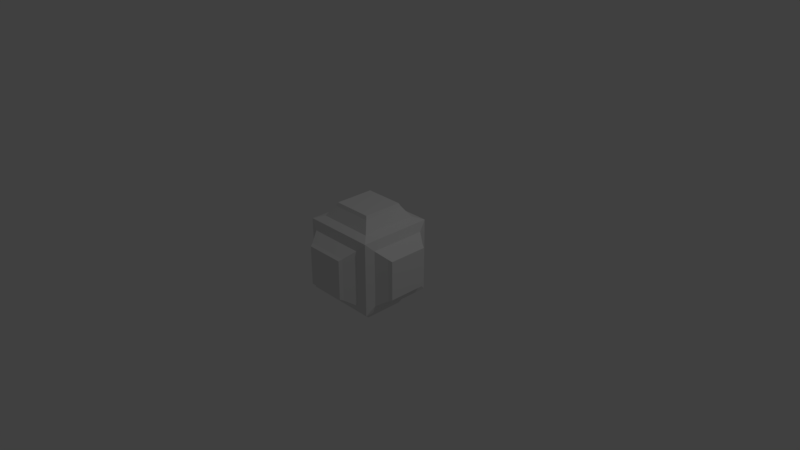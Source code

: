 # Source: supercoob.blend  (saved by Blender 2.78.0; exported with 4.5.12 LTS)
import bpy
from mathutils import Matrix  # noqa: F401  (used for matrix-valued properties, if any)

bpy.ops.wm.read_factory_settings(use_empty=True)
scene = bpy.context.scene
scene.name = 'Scene'

# ---- collections
col_collection_1 = bpy.data.collections.new('Collection 1'); scene.collection.children.link(col_collection_1)

# ---- materials (node trees are filled in below, after node groups)
mat_material = bpy.data.materials.new('Material')
mat_material.alpha_threshold = 0.0
mat_material.roughness = 0.5
mat_material.line_color = (0.0, 0.0, 0.0, 1.0)

# ---- material node trees

# ---- world
world_world = bpy.data.worlds.new('World'); scene.world = world_world
world_world.color = (0.05088, 0.05088, 0.05088)
world_world.use_sun_shadow = False
world_world.sun_shadow_jitter_overblur = 0.0
world_world.cycles.sampling_method = 'MANUAL'

# ---- cameras
cam_camera = bpy.data.cameras.new('Camera')
cam_camera.clip_end = 100.0
cam_camera.lens = 35.0
cam_camera.sensor_width = 32.0
cam_camera.sensor_height = 18.0
cam_camera.ortho_scale = 7.314
cam_camera.dof.focus_distance = 0.0

# ---- lights
light_lamp = bpy.data.lights.new('Lamp', 'POINT')
light_lamp.transmission_factor = 0.0
light_lamp.cutoff_distance = 30.0
light_lamp.energy = 100.0
light_lamp.shadow_buffer_clip_start = 1.001
light_lamp.shadow_soft_size = 0.1
light_lamp.shadow_maximum_resolution = 0.006
light_lamp.use_absolute_resolution = True

# ---- meshes
me_cube = bpy.data.meshes.new('Cube')
me_cube.from_pydata([(1.0, 1.0, -1.0), (1.0, -1.0, -1.0), (-1.0, -1.0, -1.0), (-1.0, 1.0, -1.0), (1.0, 1.0, 1.0), (1.0, -1.0, 1.0), (-1.0, -1.0, 1.0), (-1.0, 1.0, 1.0), (0.7664, 0.7664, -1.079), (0.7664, -0.7664, -1.079), (-0.7664, -0.7664, -1.079), (-0.7664, 0.7664, -1.079), (0.7664, 0.7664, 1.079), (-0.7664, 0.7664, 1.079), (-0.7664, -0.7664, 1.079), (0.7664, -0.7664, 1.079), (1.079, 0.7664, -0.7664), (1.079, 0.7664, 0.7664), (1.079, -0.7664, 0.7664), (1.079, -0.7664, -0.7664), (0.7664, -1.079, -0.7664), (0.7664, -1.079, 0.7664), (-0.7664, -1.079, 0.7664), (-0.7664, -1.079, -0.7664), (-1.079, -0.7664, -0.7664), (-1.079, -0.7664, 0.7664), (-1.079, 0.7664, 0.7664), (-1.079, 0.7664, -0.7664), (0.7664, 1.079, 0.7664), (0.7664, 1.079, -0.7664), (-0.7664, 1.079, -0.7664), (-0.7664, 1.079, 0.7664), (0.5791, 0.5791, -1.36), (0.5791, -0.5791, -1.36), (-0.5791, -0.5791, -1.36), (-0.5791, 0.5791, -1.36), (0.5791, 0.5791, 1.36), (-0.5791, 0.5791, 1.36), (-0.5791, -0.5791, 1.36), (0.5791, -0.5791, 1.36), (1.36, 0.5791, -0.5791), (1.36, 0.5791, 0.5791), (1.36, -0.5791, 0.5791), (1.36, -0.5791, -0.5791), (0.5791, -1.36, -0.5791), (0.5791, -1.36, 0.5791), (-0.5791, -1.36, 0.5791), (-0.5791, -1.36, -0.5791), (-1.36, -0.5791, -0.5791), (-1.36, -0.5791, 0.5791), (-1.36, 0.5791, 0.5791), (-1.36, 0.5791, -0.5791), (0.5791, 1.36, 0.5791), (0.5791, 1.36, -0.5791), (-0.5791, 1.36, -0.5791), (-0.5791, 1.36, 0.5791), (0.5351, 0.5351, -1.448), (0.5351, -0.5351, -1.448), (-0.5351, -0.5351, -1.448), (-0.5351, 0.5351, -1.448), (0.5351, 0.5351, 1.448), (-0.5351, 0.5351, 1.448), (-0.5351, -0.5351, 1.448), (0.5351, -0.5351, 1.448), (1.448, 0.5351, -0.5351), (1.448, 0.5351, 0.5351), (1.448, -0.5351, 0.5351), (1.448, -0.5351, -0.5351), (0.5351, -1.448, -0.5351), (0.5351, -1.448, 0.5351), (-0.5351, -1.448, 0.5351), (-0.5351, -1.448, -0.5351), (-1.448, -0.5351, -0.5351), (-1.448, -0.5351, 0.5351), (-1.448, 0.5351, 0.5351), (-1.448, 0.5351, -0.5351), (0.5351, 1.448, 0.5351), (0.5351, 1.448, -0.5351), (-0.5351, 1.448, -0.5351), (-0.5351, 1.448, 0.5351)], [], [(1, 9, 8, 0), (2, 10, 9, 1), (3, 11, 10, 2), (0, 8, 11, 3), (7, 13, 12, 4), (6, 14, 13, 7), (5, 15, 14, 6), (4, 12, 15, 5), (4, 17, 16, 0), (5, 18, 17, 4), (1, 19, 18, 5), (0, 16, 19, 1), (5, 21, 20, 1), (6, 22, 21, 5), (2, 23, 22, 6), (1, 20, 23, 2), (6, 25, 24, 2), (7, 26, 25, 6), (3, 27, 26, 7), (2, 24, 27, 3), (0, 29, 28, 4), (3, 30, 29, 0), (7, 31, 30, 3), (4, 28, 31, 7), (9, 33, 32, 8), (10, 34, 33, 9), (11, 35, 34, 10), (8, 32, 35, 11), (13, 37, 36, 12), (14, 38, 37, 13), (15, 39, 38, 14), (12, 36, 39, 15), (17, 41, 40, 16), (18, 42, 41, 17), (19, 43, 42, 18), (16, 40, 43, 19), (21, 45, 44, 20), (22, 46, 45, 21), (23, 47, 46, 22), (20, 44, 47, 23), (25, 49, 48, 24), (26, 50, 49, 25), (27, 51, 50, 26), (24, 48, 51, 27), (29, 53, 52, 28), (30, 54, 53, 29), (31, 55, 54, 30), (28, 52, 55, 31), (56, 57, 58, 59), (33, 57, 56, 32), (34, 58, 57, 33), (35, 59, 58, 34), (32, 56, 59, 35), (60, 61, 62, 63), (37, 61, 60, 36), (38, 62, 61, 37), (39, 63, 62, 38), (36, 60, 63, 39), (64, 65, 66, 67), (41, 65, 64, 40), (42, 66, 65, 41), (43, 67, 66, 42), (40, 64, 67, 43), (68, 69, 70, 71), (45, 69, 68, 44), (46, 70, 69, 45), (47, 71, 70, 46), (44, 68, 71, 47), (72, 73, 74, 75), (49, 73, 72, 48), (50, 74, 73, 49), (51, 75, 74, 50), (48, 72, 75, 51), (76, 77, 78, 79), (53, 77, 76, 52), (54, 78, 77, 53), (55, 79, 78, 54), (52, 76, 79, 55)])
me_cube.materials.append(mat_material)
me_cube.use_remesh_preserve_volume = False
me_cube.use_remesh_preserve_attributes = False
me_cube.use_mirror_vertex_groups = False
me_cube.update()

# ---- objects
ob_cube = bpy.data.objects.new('Cube', me_cube)
ob_lamp = bpy.data.objects.new('Lamp', light_lamp)
ob_camera = bpy.data.objects.new('Camera', cam_camera)

# ---- transforms, parenting, visibility, modifiers, constraints
ob_cube.location = (0.0, 0.0, 0.0)
ob_cube.scale = (0.5, 0.5, 0.5)
ob_cube.lock_rotations_4d = False
ob_cube.empty_display_type = 'ARROWS'
ob_cube.lineart.crease_threshold = 0.0
ob_lamp.location = (4.076, 1.005, 5.904)
ob_lamp.rotation_euler = (0.6503, 0.05522, 1.866)
ob_lamp.lock_rotations_4d = False
ob_lamp.empty_display_type = 'ARROWS'
ob_lamp.color = (0.0, 0.0, 0.0, 0.0)
ob_lamp.lineart.crease_threshold = 0.0
ob_camera.location = (7.481, -6.508, 5.344)
ob_camera.rotation_euler = (1.109, 0.0, 0.8149)
ob_camera.lock_rotations_4d = False
ob_camera.empty_display_type = 'ARROWS'
ob_camera.color = (0.0, 0.0, 0.0, 0.0)
ob_camera.display_type = 'WIRE'
ob_camera.lineart.crease_threshold = 0.0

# ---- collection membership
col_collection_1.objects.link(ob_cube)
col_collection_1.objects.link(ob_lamp)
col_collection_1.objects.link(ob_camera)

# ---- scene / render settings (as saved in the file)
scene.camera = ob_camera
scene.frame_start = 1; scene.frame_end = 250; scene.frame_set(1)
scene.render.engine = 'CYCLES'
scene.render.resolution_percentage = 50
scene.render.dither_intensity = 0.0
scene.cycles.use_denoising = False
scene.cycles.samples = 128
scene.cycles.sampling_pattern = 'TABULATED_SOBOL'
scene.cycles.light_sampling_threshold = 0.0
scene.cycles.use_adaptive_sampling = False
scene.cycles.use_light_tree = False
scene.cycles.blur_glossy = 0.0
scene.cycles.sample_clamp_indirect = 0.0
scene.view_settings.view_transform = 'Standard'
bpy.context.view_layer.update()
